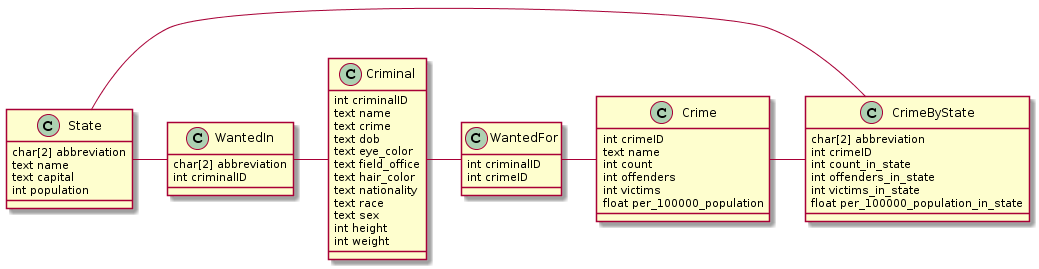

The diagram above was rendered by PlantUML. Its source (embedded in the PNG):
@startuml
State - WantedIn
WantedIn - Criminal
Criminal - WantedFor
WantedFor - Crime
Crime - CrimeByState
CrimeByState - State

class State {
  char[2] abbreviation
  text name
  text capital
  int population
  }

class WantedIn {
  char[2] abbreviation
  int criminalID
  }

class Criminal {
  int criminalID
  text name
  text crime
  text dob
  text eye_color
  text field_office
  text hair_color
  text nationality
  text race
  text sex
  int height
  int weight
  }

class WantedFor {
  int criminalID
  int crimeID
  }

class Crime {
  int crimeID
  text name
  int count
  int offenders
  int victims
  float per_100000_population
}

class CrimeByState {
  char[2] abbreviation
  int crimeID
  int count_in_state
  int offenders_in_state
  int victims_in_state
  float per_100000_population_in_state
}
@enduml